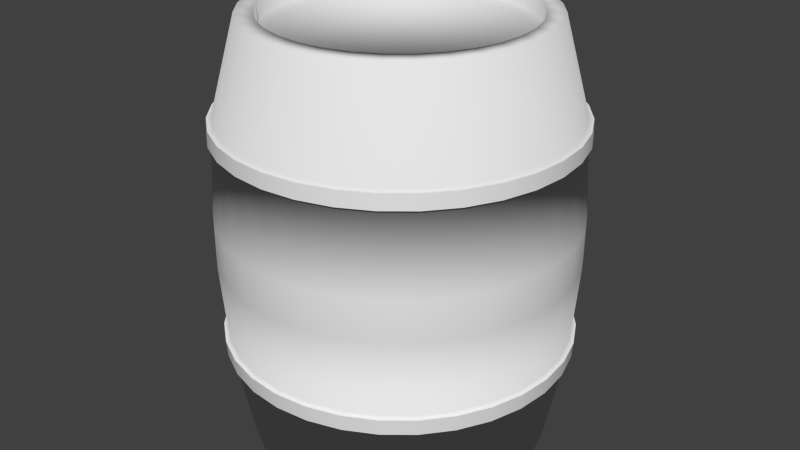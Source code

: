 # Source: barrel.blend  (saved by Blender 2.72.0; exported with 4.5.12 LTS)
import bpy
from mathutils import Matrix  # noqa: F401  (used for matrix-valued properties, if any)

bpy.ops.wm.read_factory_settings(use_empty=True)
scene = bpy.context.scene
scene.name = 'Scene'

# ---- collections
col_collection_1 = bpy.data.collections.new('Collection 1'); scene.collection.children.link(col_collection_1)

# ---- world
world_world = bpy.data.worlds.new('World'); scene.world = world_world
world_world.color = (0.05088, 0.05088, 0.05088)
world_world.use_sun_shadow = False
world_world.sun_shadow_jitter_overblur = 0.0
world_world.cycles.sampling_method = 'MANUAL'
world_world.cycles.sample_map_resolution = 256

# ---- meshes
me_cylinder_002 = bpy.data.meshes.new('Cylinder.002')
me_cylinder_002.from_pydata([(-6.269e-09, 1.032, 0.9376), (0.2014, 1.013, 0.9376), (0.3951, 0.9539, 0.9376), (0.5736, 0.8585, 0.9376), (0.7301, 0.7301, 0.9376), (0.8585, 0.5736, 0.9376), (0.9539, 0.3951, 0.9376), (1.013, 0.2014, 0.9376), (1.032, 6.871e-08, 0.9376), (1.013, -0.2014, 0.9376), (0.9539, -0.3951, 0.9376), (0.8585, -0.5736, 0.9376), (0.7301, -0.7301, 0.9376), (0.5736, -0.8585, 0.9376), (0.3951, -0.9539, 0.9376), (0.2014, -1.013, 0.9376), (-3.427e-07, -1.032, 0.9376), (-0.2014, -1.013, 0.9376), (-0.3951, -0.9539, 0.9376), (-0.5736, -0.8585, 0.9376), (-0.7301, -0.7301, 0.9376), (-0.8585, -0.5736, 0.9376), (-0.9539, -0.3951, 0.9376), (-1.013, -0.2014, 0.9376), (-1.032, 9.877e-07, 0.9376), (-1.013, 0.2014, 0.9376), (-0.9539, 0.3951, 0.9376), (-0.8585, 0.5736, 0.9376), (-0.7301, 0.7301, 0.9376), (-0.5736, 0.8585, 0.9376), (-0.3951, 0.9539, 0.9376), (-0.2014, 1.013, 0.9376), (0.2024, 1.017, 0.8502), (0.397, 0.9583, 0.8502), (0.5763, 0.8625, 0.8502), (0.7335, 0.7335, 0.8502), (0.8625, 0.5763, 0.8502), (0.9583, 0.397, 0.8502), (1.017, 0.2024, 0.8502), (1.037, 6.744e-08, 0.8502), (1.017, -0.2024, 0.8502), (0.9583, -0.397, 0.8502), (0.8625, -0.5763, 0.8502), (0.7335, -0.7335, 0.8502), (0.5763, -0.8625, 0.8502), (0.397, -0.9583, 0.8502), (0.2024, -1.017, 0.8502), (-3.441e-07, -1.037, 0.8502), (-0.2024, -1.017, 0.8502), (-0.397, -0.9583, 0.8502), (-0.5763, -0.8625, 0.8502), (-0.7335, -0.7335, 0.8502), (-0.8625, -0.5763, 0.8502), (-0.9583, -0.397, 0.8502), (-1.017, -0.2024, 0.8502), (-1.037, 9.907e-07, 0.8502), (-1.017, 0.2024, 0.8502), (-0.9583, 0.397, 0.8502), (-0.8625, 0.5763, 0.8502), (-0.7335, 0.7335, 0.8502), (-0.5763, 0.8625, 0.8502), (-0.397, 0.9583, 0.8502), (-0.2024, 1.017, 0.8502), (-6.08e-09, 1.037, 0.8502)], [], [(63, 0, 1, 32), (32, 1, 2, 33), (33, 2, 3, 34), (34, 3, 4, 35), (35, 4, 5, 36), (36, 5, 6, 37), (37, 6, 7, 38), (38, 7, 8, 39), (39, 8, 9, 40), (40, 9, 10, 41), (41, 10, 11, 42), (42, 11, 12, 43), (43, 12, 13, 44), (44, 13, 14, 45), (45, 14, 15, 46), (46, 15, 16, 47), (47, 16, 17, 48), (48, 17, 18, 49), (49, 18, 19, 50), (50, 19, 20, 51), (51, 20, 21, 52), (52, 21, 22, 53), (53, 22, 23, 54), (54, 23, 24, 55), (55, 24, 25, 56), (56, 25, 26, 57), (57, 26, 27, 58), (58, 27, 28, 59), (59, 28, 29, 60), (60, 29, 30, 61), (62, 31, 0, 63), (61, 30, 31, 62)])
me_cylinder_002.polygons.foreach_set('use_smooth', [True] * 32)
_uv = me_cylinder_002.uv_layers.new(name='UVMap')
_uv.uv.foreach_set('vector', [0.003338, 1.764, -0.09672, 1.766, -0.09754, 1.613, 0.002505, 1.608, 0.002505, 1.608, -0.09754, 1.613, -0.09843, 1.468, 0.001597, 1.461, 0.001597, 1.461, -0.09843, 1.468, -0.09936, 1.338, 0.0006493, 1.329, 0.0006493, 1.329, -0.09936, 1.338, -0.1003, 1.228, -0.0003031, 1.217, 0.2787, 0.05587, 0.3788, 0.06285, 0.379, 0.1928, 0.279, 0.1879, 0.279, 0.1879, 0.379, 0.1928, 0.3794, 0.3372, 0.2793, 0.3345, 0.2793, 0.3345, 0.3794, 0.3372, 0.3799, 0.4906, 0.2799, 0.4902, 0.2799, 0.4902, 0.3799, 0.4906, 0.3806, 0.6469, 0.2805, 0.6489, 0.2805, 0.6489, 0.3806, 0.6469, 0.3813, 0.8002, 0.2813, 0.8046, 0.2813, 0.8046, 0.3813, 0.8002, 0.3822, 0.9446, 0.2821, 0.9513, 0.2821, 0.9513, 0.3822, 0.9446, 0.3831, 1.075, 0.283, 1.083, 0.283, 1.083, 0.3831, 1.075, 0.384, 1.185, 0.284, 1.195, -0.005596, 0.0428, -0.1057, 0.03601, -0.1059, -0.09397, -0.005854, -0.08919, -0.005854, -0.08919, -0.1059, -0.09397, -0.1064, -0.2384, -0.006286, -0.2358, -0.006286, -0.2358, -0.1064, -0.2384, -0.1069, -0.3917, -0.006876, -0.3915, -0.006876, -0.3915, -0.1069, -0.3917, -0.1077, -0.548, -0.007602, -0.5503, -0.007602, -0.5503, -0.1077, -0.548, -0.1085, -0.7013, -0.008434, -0.7059, -0.008434, -0.7059, -0.1085, -0.7013, -0.1094, -0.8457, -0.009342, -0.8526, -0.009342, -0.8526, -0.1094, -0.8457, -0.1103, -0.9757, -0.01029, -0.9846, -0.01029, -0.9846, -0.1103, -0.9757, -0.1112, -1.086, -0.01124, -1.097, 0.8824, -0.06041, 0.7823, -0.06802, 0.7823, -0.198, 0.8823, -0.1924, 0.8823, -0.1924, 0.7823, -0.198, 0.7821, -0.3424, 0.8821, -0.339, 0.8821, -0.339, 0.7821, -0.3424, 0.7817, -0.4957, 0.8818, -0.4947, 0.8818, -0.4947, 0.7817, -0.4957, 0.7813, -0.652, 0.8813, -0.6535, 0.8813, -0.6535, 0.7813, -0.652, 0.7807, -0.8054, 0.8808, -0.8092, 0.8808, -0.8092, 0.7807, -0.8054, 0.7801, -0.9498, 0.8801, -0.9558, 0.8801, -0.9558, 0.7801, -0.9498, 0.7793, -1.08, 0.8794, -1.088, 0.005417, 2.469, -0.09467, 2.461, -0.09474, 2.35, 0.005343, 2.357, 0.005343, 2.357, -0.09474, 2.35, -0.095, 2.22, 0.005086, 2.225, 0.005086, 2.225, -0.095, 2.22, -0.09542, 2.076, 0.004653, 2.078, 0.004063, 1.923, -0.096, 1.922, -0.09672, 1.766, 0.003338, 1.764, 0.004653, 2.078, -0.09542, 2.076, -0.096, 1.922, 0.004063, 1.923])
me_cylinder_002.use_remesh_preserve_volume = False
me_cylinder_002.use_remesh_preserve_attributes = False
me_cylinder_002.use_mirror_vertex_groups = False
me_cylinder_002.update()
me_cylinder_001 = bpy.data.meshes.new('Cylinder.001')
me_cylinder_001.from_pydata([(0.1988, 0.9995, -0.4357), (0.39, 0.9415, -0.4357), (0.5661, 0.8473, -0.4357), (0.7206, 0.7206, -0.4357), (0.8473, 0.5661, -0.4357), (0.9415, 0.39, -0.4357), (0.9995, 0.1988, -0.4357), (1.019, 7.164e-08, -0.4357), (0.9995, -0.1988, -0.4357), (0.9415, -0.39, -0.4357), (0.8473, -0.5661, -0.4357), (0.7206, -0.7206, -0.4357), (0.5661, -0.8473, -0.4357), (0.39, -0.9415, -0.4357), (0.1988, -0.9995, -0.4357), (-3.369e-07, -1.019, -0.4357), (-0.1988, -0.9995, -0.4357), (-0.39, -0.9415, -0.4357), (-0.5661, -0.8473, -0.4357), (-0.7206, -0.7206, -0.4357), (-0.8473, -0.5661, -0.4357), (-0.9415, -0.39, -0.4357), (-0.9995, -0.1988, -0.4357), (-1.019, 9.787e-07, -0.4357), (-0.9995, 0.1988, -0.4357), (-0.9415, 0.39, -0.4357), (-0.8473, 0.5661, -0.4357), (-0.7206, 0.7206, -0.4357), (-0.5661, 0.8473, -0.4357), (-0.39, 0.9415, -0.4357), (-0.1988, 0.9995, -0.4357), (-4.845e-09, 1.019, -0.4357), (-4.856e-09, 1.027, -0.3411), (0.2003, 1.007, -0.3411), (0.3928, 0.9484, -0.3411), (0.5703, 0.8535, -0.3411), (0.7259, 0.7259, -0.3411), (0.8535, 0.5703, -0.3411), (0.9484, 0.3928, -0.3411), (1.007, 0.2003, -0.3411), (1.027, 6.982e-08, -0.3411), (1.007, -0.2003, -0.3411), (0.9484, -0.3928, -0.3411), (0.8535, -0.5703, -0.3411), (0.7259, -0.7259, -0.3411), (0.5703, -0.8535, -0.3411), (0.3928, -0.9484, -0.3411), (0.2003, -1.007, -0.3411), (-3.393e-07, -1.027, -0.3411), (-0.2003, -1.007, -0.3411), (-0.3928, -0.9484, -0.3411), (-0.5703, -0.8535, -0.3411), (-0.7259, -0.7259, -0.3411), (-0.8535, -0.5703, -0.3411), (-0.9484, -0.3928, -0.3411), (-1.007, -0.2003, -0.3411), (-1.027, 9.835e-07, -0.3411), (-1.007, 0.2003, -0.3411), (-0.9484, 0.3928, -0.3411), (-0.8535, 0.5703, -0.3411), (-0.7259, 0.7259, -0.3411), (-0.5703, 0.8535, -0.3411), (-0.3928, 0.9484, -0.3411), (-0.2003, 1.007, -0.3411)], [], [(31, 32, 33, 0), (0, 33, 34, 1), (1, 34, 35, 2), (2, 35, 36, 3), (3, 36, 37, 4), (4, 37, 38, 5), (5, 38, 39, 6), (6, 39, 40, 7), (7, 40, 41, 8), (8, 41, 42, 9), (9, 42, 43, 10), (10, 43, 44, 11), (11, 44, 45, 12), (12, 45, 46, 13), (13, 46, 47, 14), (14, 47, 48, 15), (15, 48, 49, 16), (16, 49, 50, 17), (17, 50, 51, 18), (18, 51, 52, 19), (19, 52, 53, 20), (20, 53, 54, 21), (21, 54, 55, 22), (22, 55, 56, 23), (23, 56, 57, 24), (24, 57, 58, 25), (25, 58, 59, 26), (26, 59, 60, 27), (27, 60, 61, 28), (28, 61, 62, 29), (30, 63, 32, 31), (29, 62, 63, 30)])
me_cylinder_001.polygons.foreach_set('use_smooth', [True] * 32)
_uv = me_cylinder_001.uv_layers.new(name='UVMap')
_uv.uv.foreach_set('vector', [0.2939, 1.542, 0.2146, 1.541, 0.2139, 1.418, 0.2932, 1.422, 0.2932, 1.422, 0.2139, 1.418, 0.2132, 1.303, 0.2925, 1.308, 0.2925, 1.308, 0.2132, 1.303, 0.2124, 1.199, 0.2918, 1.207, 0.2918, 1.207, 0.2124, 1.199, 0.2117, 1.11, 0.2911, 1.12, -0.09721, 0.2015, -0.01791, 0.1919, -0.01774, 0.296, -0.09705, 0.3033, -0.09705, 0.3033, -0.01774, 0.296, -0.01745, 0.4116, -0.09676, 0.4163, -0.09676, 0.4163, -0.01745, 0.4116, -0.01703, 0.5343, -0.09635, 0.5364, -0.09635, 0.5364, -0.01703, 0.5343, -0.01651, 0.6595, -0.09584, 0.6587, -0.09584, 0.6587, -0.01651, 0.6595, -0.0159, 0.7822, -0.09524, 0.7788, -0.09524, 0.7788, -0.0159, 0.7822, -0.01523, 0.8978, -0.09459, 0.8918, -0.09459, 0.8918, -0.01523, 0.8978, -0.01452, 1.002, -0.09389, 0.9936, -0.09389, 0.9936, -0.01452, 1.002, -0.0138, 1.09, -0.09319, 1.08, 0.2868, 0.1621, 0.2075, 0.1719, 0.2073, 0.06781, 0.2866, 0.06035, 0.2866, 0.06035, 0.2073, 0.06781, 0.2069, -0.04781, 0.2862, -0.05271, 0.2862, -0.05271, 0.2069, -0.04781, 0.2064, -0.1705, 0.2858, -0.1727, 0.2858, -0.1727, 0.2064, -0.1705, 0.2059, -0.2957, 0.2852, -0.2951, 0.2852, -0.2951, 0.2059, -0.2957, 0.2052, -0.4184, 0.2846, -0.4151, 0.2846, -0.4151, 0.2052, -0.4184, 0.2045, -0.534, 0.2839, -0.5282, 0.2839, -0.5282, 0.2045, -0.534, 0.2038, -0.6381, 0.2831, -0.6299, 0.2831, -0.6299, 0.2038, -0.6381, 0.203, -0.7266, 0.2824, -0.7165, 0.9916, 0.08267, 0.9123, 0.09178, 0.9122, -0.01227, 0.9915, -0.01909, 0.9915, -0.01909, 0.9122, -0.01227, 0.9121, -0.1279, 0.9914, -0.1321, 0.9914, -0.1321, 0.9121, -0.1279, 0.9118, -0.2506, 0.9911, -0.2522, 0.9911, -0.2522, 0.9118, -0.2506, 0.9114, -0.3758, 0.9908, -0.3745, 0.9908, -0.3745, 0.9114, -0.3758, 0.911, -0.4985, 0.9903, -0.4946, 0.9903, -0.4946, 0.911, -0.4985, 0.9104, -0.6141, 0.9898, -0.6076, 0.9898, -0.6076, 0.9104, -0.6141, 0.9099, -0.7182, 0.9892, -0.7094, 0.2955, 2.085, 0.2162, 2.097, 0.2161, 2.009, 0.2954, 1.999, 0.2954, 1.999, 0.2161, 2.009, 0.2159, 1.904, 0.2952, 1.897, 0.2952, 1.897, 0.2159, 1.904, 0.2156, 1.789, 0.2949, 1.784, 0.2944, 1.664, 0.2151, 1.666, 0.2146, 1.541, 0.2939, 1.542, 0.2949, 1.784, 0.2156, 1.789, 0.2151, 1.666, 0.2944, 1.664])
me_cylinder_001.use_remesh_preserve_volume = False
me_cylinder_001.use_remesh_preserve_attributes = False
me_cylinder_001.use_mirror_vertex_groups = False
me_cylinder_001.update()
me_cylinder = bpy.data.meshes.new('Cylinder')
me_cylinder.from_pydata([(6.152e-09, 0.8851, -1.005), (9.113e-09, 0.8529, 1.507), (0.1727, 0.8681, -1.005), (0.1664, 0.8365, 1.507), (0.3387, 0.8178, -1.005), (0.3264, 0.788, 1.507), (0.4917, 0.736, -1.005), (0.4739, 0.7092, 1.507), (0.6259, 0.6259, -1.005), (0.6031, 0.6031, 1.507), (0.736, 0.4917, -1.005), (0.7092, 0.4739, 1.507), (0.8178, 0.3387, -1.005), (0.788, 0.3264, 1.507), (0.8681, 0.1727, -1.005), (0.8365, 0.1664, 1.507), (0.8851, 1.034e-07, -1.005), (0.8529, 1.11e-07, 1.507), (0.8681, -0.1727, -1.005), (0.8365, -0.1664, 1.507), (0.8178, -0.3387, -1.005), (0.788, -0.3264, 1.507), (0.736, -0.4917, -1.005), (0.7092, -0.4739, 1.507), (0.6259, -0.6259, -1.005), (0.6031, -0.6031, 1.507), (0.4917, -0.736, -1.005), (0.4739, -0.7092, 1.507), (0.3387, -0.8178, -1.005), (0.3264, -0.788, 1.507), (0.1727, -0.8681, -1.005), (0.1664, -0.8365, 1.507), (-2.823e-07, -0.8851, -1.005), (-2.688e-07, -0.8529, 1.507), (-0.1727, -0.8681, -1.005), (-0.1664, -0.8365, 1.507), (-0.3387, -0.8177, -1.005), (-0.3264, -0.788, 1.507), (-0.4918, -0.736, -1.005), (-0.4739, -0.7092, 1.507), (-0.6259, -0.6259, -1.005), (-0.6031, -0.6031, 1.507), (-0.736, -0.4917, -1.005), (-0.7092, -0.4739, 1.507), (-0.8178, -0.3387, -1.005), (-0.788, -0.3264, 1.507), (-0.8681, -0.1727, -1.005), (-0.8365, -0.1664, 1.507), (-0.8851, 8.913e-07, -1.005), (-0.8529, 8.702e-07, 1.507), (-0.8681, 0.1727, -1.005), (-0.8365, 0.1664, 1.507), (-0.8177, 0.3387, -1.005), (-0.788, 0.3264, 1.507), (-0.736, 0.4918, -1.005), (-0.7092, 0.4739, 1.507), (-0.6259, 0.6259, -1.005), (-0.6031, 0.6031, 1.507), (-0.4917, 0.736, -1.005), (-0.4739, 0.7092, 1.507), (-0.3387, 0.8178, -1.005), (-0.3264, 0.788, 1.507), (-0.1727, 0.8681, -1.005), (-0.1664, 0.8365, 1.507), (-2.049e-09, 1.038, 0.1319), (-2.049e-09, 1.038, 0.3701), (0.2026, 1.018, 0.3701), (0.2026, 1.018, 0.1319), (0.3973, 0.9592, 0.3701), (0.3973, 0.9592, 0.1319), (0.5768, 0.8633, 0.3701), (0.5768, 0.8633, 0.1319), (0.7342, 0.7342, 0.3701), (0.7342, 0.7342, 0.1319), (0.8633, 0.5768, 0.3701), (0.8633, 0.5768, 0.1319), (0.9592, 0.3973, 0.3701), (0.9592, 0.3973, 0.1319), (1.018, 0.2026, 0.3701), (1.018, 0.2026, 0.1319), (1.038, 6.62e-08, 0.3701), (1.038, 6.62e-08, 0.1319), (1.018, -0.2026, 0.3701), (1.018, -0.2026, 0.1319), (0.9592, -0.3973, 0.3701), (0.9592, -0.3973, 0.1319), (0.8633, -0.5768, 0.3701), (0.8633, -0.5768, 0.1319), (0.7342, -0.7342, 0.3701), (0.7342, -0.7342, 0.1319), (0.5768, -0.8633, 0.3701), (0.5768, -0.8633, 0.1319), (0.3973, -0.9592, 0.3701), (0.3973, -0.9592, 0.1319), (0.2026, -1.018, 0.3701), (0.2026, -1.018, 0.1319), (-3.404e-07, -1.038, 0.3701), (-3.404e-07, -1.038, 0.1319), (-0.2026, -1.018, 0.3701), (-0.2026, -1.018, 0.1319), (-0.3973, -0.9592, 0.3701), (-0.3973, -0.9592, 0.1319), (-0.5768, -0.8633, 0.3701), (-0.5768, -0.8633, 0.1319), (-0.7342, -0.7342, 0.3701), (-0.7342, -0.7342, 0.1319), (-0.8633, -0.5768, 0.3701), (-0.8633, -0.5768, 0.1319), (-0.9592, -0.3973, 0.3701), (-0.9592, -0.3973, 0.1319), (-1.018, -0.2026, 0.3701), (-1.018, -0.2026, 0.1319), (-1.038, 9.904e-07, 0.3701), (-1.038, 9.904e-07, 0.1319), (-1.018, 0.2026, 0.3701), (-1.018, 0.2026, 0.1319), (-0.9592, 0.3973, 0.3701), (-0.9592, 0.3973, 0.1319), (-0.8633, 0.5768, 0.3701), (-0.8633, 0.5768, 0.1319), (-0.7342, 0.7342, 0.3701), (-0.7342, 0.7342, 0.1319), (-0.5768, 0.8633, 0.3701), (-0.5768, 0.8633, 0.1319), (-0.3973, 0.9592, 0.3701), (-0.3973, 0.9592, 0.1319), (-0.2026, 1.018, 0.3701), (-0.2026, 1.018, 0.1319), (0.1938, 0.9743, -0.4345), (0.3802, 0.9178, -0.4345), (0.5519, 0.826, -0.4345), (0.7024, 0.7024, -0.4345), (0.826, 0.5519, -0.4345), (0.9178, 0.3802, -0.4345), (0.9743, 0.1938, -0.4345), (0.9934, 7.711e-08, -0.4345), (0.9743, -0.1938, -0.4345), (0.9178, -0.3802, -0.4345), (0.826, -0.5519, -0.4345), (0.7024, -0.7024, -0.4345), (0.5519, -0.826, -0.4345), (0.3802, -0.9178, -0.4345), (0.1938, -0.9743, -0.4345), (-3.257e-07, -0.9934, -0.4345), (-0.1938, -0.9743, -0.4345), (-0.3802, -0.9178, -0.4345), (-0.5519, -0.826, -0.4345), (-0.7024, -0.7024, -0.4345), (-0.826, -0.5519, -0.4345), (-0.9178, -0.3802, -0.4345), (-0.9743, -0.1938, -0.4345), (-0.9934, 9.613e-07, -0.4345), (-0.9743, 0.1938, -0.4345), (-0.9178, 0.3802, -0.4345), (-0.826, 0.5519, -0.4345), (-0.7024, 0.7024, -0.4345), (-0.5519, 0.826, -0.4345), (-0.3801, 0.9178, -0.4345), (-0.1938, 0.9743, -0.4345), (-1.986e-09, 0.9934, -0.4345), (-3.273e-09, 1.007, 0.9365), (0.1965, 0.9878, 0.9365), (0.3854, 0.9305, 0.9365), (0.5595, 0.8374, 0.9365), (0.7121, 0.7121, 0.9365), (0.8374, 0.5595, 0.9365), (0.9305, 0.3854, 0.9365), (0.9878, 0.1965, 0.9365), (1.007, 7.449e-08, 0.9365), (0.9878, -0.1965, 0.9365), (0.9305, -0.3854, 0.9365), (0.8374, -0.5595, 0.9365), (0.7121, -0.7121, 0.9365), (0.5595, -0.8374, 0.9365), (0.3854, -0.9305, 0.9365), (0.1965, -0.9878, 0.9365), (-3.314e-07, -1.007, 0.9365), (-0.1965, -0.9878, 0.9365), (-0.3854, -0.9305, 0.9365), (-0.5595, -0.8374, 0.9365), (-0.7121, -0.7121, 0.9365), (-0.8374, -0.5595, 0.9365), (-0.9305, -0.3854, 0.9365), (-0.9878, -0.1965, 0.9365), (-1.007, 9.709e-07, 0.9365), (-0.9878, 0.1965, 0.9365), (-0.9305, 0.3854, 0.9365), (-0.8374, 0.5595, 0.9365), (-0.7121, 0.7121, 0.9365), (-0.5595, 0.8374, 0.9365), (-0.3854, 0.9305, 0.9365), (-0.1965, 0.9878, 0.9365), (-0.05384, -0.6569, 1.403), (1.603e-08, 0.7511, 1.507), (0.1465, 0.7367, 1.507), (0.2874, 0.6939, 1.507), (0.4173, 0.6245, 1.507), (0.5311, 0.5311, 1.507), (0.6245, 0.4173, 1.507), (0.6939, 0.2874, 1.507), (0.7367, 0.1465, 1.507), (0.7511, 1.36e-07, 1.507), (0.7367, -0.1465, 1.507), (0.6939, -0.2874, 1.507), (0.6245, -0.4173, 1.507), (0.5311, -0.5311, 1.507), (0.4173, -0.6245, 1.507), (0.2874, -0.6939, 1.507), (0.1465, -0.7367, 1.507), (-2.287e-07, -0.7511, 1.507), (-0.1465, -0.7367, 1.507), (-0.2874, -0.6939, 1.507), (-0.4173, -0.6245, 1.507), (-0.5311, -0.5311, 1.507), (-0.6245, -0.4173, 1.507), (-0.6939, -0.2874, 1.507), (-0.7367, -0.1465, 1.507), (-0.7511, 8.046e-07, 1.507), (-0.7367, 0.1465, 1.507), (-0.6939, 0.2874, 1.507), (-0.6245, 0.4173, 1.507), (-0.5311, 0.5311, 1.507), (-0.4173, 0.6245, 1.507), (-0.2874, 0.6939, 1.507), (-0.1465, 0.7367, 1.507), (1.603e-08, 0.7511, 1.406), (0.1465, 0.7367, 1.406), (0.2874, 0.6939, 1.406), (0.4173, 0.6245, 1.406), (0.5311, 0.5311, 1.406), (0.6245, 0.4173, 1.406), (0.6939, 0.2874, 1.406), (0.7367, 0.1465, 1.406), (0.7511, 1.36e-07, 1.406), (0.7367, -0.1465, 1.406), (0.6939, -0.2874, 1.406), (0.6245, -0.4173, 1.406), (0.5311, -0.5311, 1.406), (0.4173, -0.6245, 1.406), (0.2874, -0.6939, 1.406), (0.1465, -0.7367, 1.406), (-2.287e-07, -0.7511, 1.406), (-0.1465, -0.7367, 1.406), (-0.2874, -0.6939, 1.406), (-0.4173, -0.6245, 1.406), (-0.5311, -0.5311, 1.406), (-0.6245, -0.4173, 1.406), (-0.6939, -0.2874, 1.406), (-0.7367, -0.1465, 1.406), (-0.7511, 8.046e-07, 1.406), (-0.7367, 0.1465, 1.406), (-0.6939, 0.2874, 1.406), (-0.6245, 0.4173, 1.406), (-0.5311, 0.5311, 1.406), (-0.4173, 0.6245, 1.406), (-0.2874, 0.6939, 1.406), (-0.1465, 0.7367, 1.406), (0.1974, 0.9924, 0.8513), (0.3872, 0.9348, 0.8513), (0.5621, 0.8413, 0.8513), (0.7155, 0.7155, 0.8513), (0.8413, 0.5621, 0.8513), (0.9348, 0.3872, 0.8513), (0.9924, 0.1974, 0.8513), (1.012, 7.324e-08, 0.8513), (0.9924, -0.1974, 0.8513), (0.9348, -0.3872, 0.8513), (0.8413, -0.5621, 0.8513), (0.7155, -0.7155, 0.8513), (0.5621, -0.8413, 0.8513), (0.3872, -0.9348, 0.8513), (0.1974, -0.9924, 0.8513), (-3.328e-07, -1.012, 0.8513), (-0.1974, -0.9924, 0.8513), (-0.3872, -0.9348, 0.8513), (-0.5621, -0.8413, 0.8513), (-0.7155, -0.7155, 0.8513), (-0.8413, -0.5621, 0.8513), (-0.9348, -0.3872, 0.8513), (-0.9924, -0.1974, 0.8513), (-1.012, 9.739e-07, 0.8513), (-0.9924, 0.1974, 0.8513), (-0.9348, 0.3872, 0.8513), (-0.8413, 0.5621, 0.8513), (-0.7155, 0.7155, 0.8513), (-0.5621, 0.8413, 0.8513), (-0.3872, 0.9348, 0.8513), (-0.1974, 0.9924, 0.8513), (-3.089e-09, 1.012, 0.8513), (-1.996e-09, 1.001, -0.3422), (0.1952, 0.9815, -0.3422), (0.3829, 0.9245, -0.3422), (0.556, 0.832, -0.3422), (0.7076, 0.7076, -0.3422), (0.832, 0.556, -0.3422), (0.9245, 0.3829, -0.3422), (0.9815, 0.1952, -0.3422), (1.001, 7.533e-08, -0.3422), (0.9815, -0.1952, -0.3422), (0.9245, -0.3829, -0.3422), (0.832, -0.556, -0.3422), (0.7076, -0.7076, -0.3422), (0.556, -0.832, -0.3422), (0.3829, -0.9245, -0.3422), (0.1952, -0.9815, -0.3422), (-3.281e-07, -1.001, -0.3422), (-0.1952, -0.9815, -0.3422), (-0.3829, -0.9245, -0.3422), (-0.556, -0.832, -0.3422), (-0.7076, -0.7076, -0.3422), (-0.832, -0.556, -0.3422), (-0.9245, -0.3829, -0.3422), (-0.9815, -0.1952, -0.3422), (-1.001, 9.66e-07, -0.3422), (-0.9815, 0.1952, -0.3422), (-0.9245, 0.3829, -0.3422), (-0.832, 0.556, -0.3422), (-0.7076, 0.7076, -0.3422), (-0.556, 0.832, -0.3422), (-0.3829, 0.9245, -0.3422), (-0.1952, 0.9815, -0.3422), (-6.269e-09, 1.032, 0.9376), (0.2014, 1.013, 0.9376), (0.3951, 0.9539, 0.9376), (0.5736, 0.8585, 0.9376), (0.7301, 0.7301, 0.9376), (0.8585, 0.5736, 0.9376), (0.9539, 0.3951, 0.9376), (1.013, 0.2014, 0.9376), (1.032, 6.871e-08, 0.9376), (1.013, -0.2014, 0.9376), (0.9539, -0.3951, 0.9376), (0.8585, -0.5736, 0.9376), (0.7301, -0.7301, 0.9376), (0.5736, -0.8585, 0.9376), (0.3951, -0.9539, 0.9376), (0.2014, -1.013, 0.9376), (-3.427e-07, -1.032, 0.9376), (-0.2014, -1.013, 0.9376), (-0.3951, -0.9539, 0.9376), (-0.5736, -0.8585, 0.9376), (-0.7301, -0.7301, 0.9376), (-0.8585, -0.5736, 0.9376), (-0.9539, -0.3951, 0.9376), (-1.013, -0.2014, 0.9376), (-1.032, 9.877e-07, 0.9376), (-1.013, 0.2014, 0.9376), (-0.9539, 0.3951, 0.9376), (-0.8585, 0.5736, 0.9376), (-0.7301, 0.7301, 0.9376), (-0.5736, 0.8585, 0.9376), (-0.3951, 0.9539, 0.9376), (-0.2014, 1.013, 0.9376), (0.2024, 1.017, 0.8502), (0.397, 0.9583, 0.8502), (0.5763, 0.8625, 0.8502), (0.7335, 0.7335, 0.8502), (0.8625, 0.5763, 0.8502), (0.9583, 0.397, 0.8502), (1.017, 0.2024, 0.8502), (1.037, 6.744e-08, 0.8502), (1.017, -0.2024, 0.8502), (0.9583, -0.397, 0.8502), (0.8625, -0.5763, 0.8502), (0.7335, -0.7335, 0.8502), (0.5763, -0.8625, 0.8502), (0.397, -0.9583, 0.8502), (0.2024, -1.017, 0.8502), (-3.441e-07, -1.037, 0.8502), (-0.2024, -1.017, 0.8502), (-0.397, -0.9583, 0.8502), (-0.5763, -0.8625, 0.8502), (-0.7335, -0.7335, 0.8502), (-0.8625, -0.5763, 0.8502), (-0.9583, -0.397, 0.8502), (-1.017, -0.2024, 0.8502), (-1.037, 9.907e-07, 0.8502), (-1.017, 0.2024, 0.8502), (-0.9583, 0.397, 0.8502), (-0.8625, 0.5763, 0.8502), (-0.7335, 0.7335, 0.8502), (-0.5763, 0.8625, 0.8502), (-0.397, 0.9583, 0.8502), (-0.2024, 1.017, 0.8502), (-6.08e-09, 1.037, 0.8502), (0.1988, 0.9995, -0.4357), (0.39, 0.9415, -0.4357), (0.5661, 0.8473, -0.4357), (0.7206, 0.7206, -0.4357), (0.8473, 0.5661, -0.4357), (0.9415, 0.39, -0.4357), (0.9995, 0.1988, -0.4357), (1.019, 7.164e-08, -0.4357), (0.9995, -0.1988, -0.4357), (0.9415, -0.39, -0.4357), (0.8473, -0.5661, -0.4357), (0.7206, -0.7206, -0.4357), (0.5661, -0.8473, -0.4357), (0.39, -0.9415, -0.4357), (0.1988, -0.9995, -0.4357), (-3.369e-07, -1.019, -0.4357), (-0.1988, -0.9995, -0.4357), (-0.39, -0.9415, -0.4357), (-0.5661, -0.8473, -0.4357), (-0.7206, -0.7206, -0.4357), (-0.8473, -0.5661, -0.4357), (-0.9415, -0.39, -0.4357), (-0.9995, -0.1988, -0.4357), (-1.019, 9.787e-07, -0.4357), (-0.9995, 0.1988, -0.4357), (-0.9415, 0.39, -0.4357), (-0.8473, 0.5661, -0.4357), (-0.7206, 0.7206, -0.4357), (-0.5661, 0.8473, -0.4357), (-0.39, 0.9415, -0.4357), (-0.1988, 0.9995, -0.4357), (-4.845e-09, 1.019, -0.4357), (-4.856e-09, 1.027, -0.3411), (0.2003, 1.007, -0.3411), (0.3928, 0.9484, -0.3411), (0.5703, 0.8535, -0.3411), (0.7259, 0.7259, -0.3411), (0.8535, 0.5703, -0.3411), (0.9484, 0.3928, -0.3411), (1.007, 0.2003, -0.3411), (1.027, 6.982e-08, -0.3411), (1.007, -0.2003, -0.3411), (0.9484, -0.3928, -0.3411), (0.8535, -0.5703, -0.3411), (0.7259, -0.7259, -0.3411), (0.5703, -0.8535, -0.3411), (0.3928, -0.9484, -0.3411), (0.2003, -1.007, -0.3411), (-3.393e-07, -1.027, -0.3411), (-0.2003, -1.007, -0.3411), (-0.3928, -0.9484, -0.3411), (-0.5703, -0.8535, -0.3411), (-0.7259, -0.7259, -0.3411), (-0.8535, -0.5703, -0.3411), (-0.9484, -0.3928, -0.3411), (-1.007, -0.2003, -0.3411), (-1.027, 9.835e-07, -0.3411), (-1.007, 0.2003, -0.3411), (-0.9484, 0.3928, -0.3411), (-0.8535, 0.5703, -0.3411), (-0.7259, 0.7259, -0.3411), (-0.5703, 0.8535, -0.3411), (-0.3928, 0.9484, -0.3411), (-0.2003, 1.007, -0.3411)], [], [(160, 1, 3, 161), (161, 3, 5, 162), (162, 5, 7, 163), (163, 7, 9, 164), (164, 9, 11, 165), (165, 11, 13, 166), (166, 13, 15, 167), (167, 15, 17, 168), (168, 17, 19, 169), (169, 19, 21, 170), (170, 21, 23, 171), (171, 23, 25, 172), (172, 25, 27, 173), (173, 27, 29, 174), (174, 29, 31, 175), (175, 31, 33, 176), (176, 33, 35, 177), (177, 35, 37, 178), (178, 37, 39, 179), (179, 39, 41, 180), (180, 41, 43, 181), (181, 43, 45, 182), (182, 45, 47, 183), (183, 47, 49, 184), (184, 49, 51, 185), (185, 51, 53, 186), (186, 53, 55, 187), (187, 55, 57, 188), (188, 57, 59, 189), (189, 59, 61, 190), (55, 53, 219, 220), (191, 63, 1, 160), (190, 61, 63, 191), (0, 2, 4, 6, 8, 10, 12, 14, 16, 18, 20, 22, 24, 26, 28, 30, 32, 34, 36, 38, 40, 42, 44, 46, 48, 50, 52, 54, 56, 58, 60, 62), (289, 64, 67, 290), (64, 65, 66, 67), (290, 67, 69, 291), (67, 66, 68, 69), (291, 69, 71, 292), (69, 68, 70, 71), (292, 71, 73, 293), (71, 70, 72, 73), (293, 73, 75, 294), (73, 72, 74, 75), (294, 75, 77, 295), (75, 74, 76, 77), (295, 77, 79, 296), (77, 76, 78, 79), (296, 79, 81, 297), (79, 78, 80, 81), (297, 81, 83, 298), (81, 80, 82, 83), (298, 83, 85, 299), (83, 82, 84, 85), (299, 85, 87, 300), (85, 84, 86, 87), (300, 87, 89, 301), (87, 86, 88, 89), (301, 89, 91, 302), (89, 88, 90, 91), (302, 91, 93, 303), (91, 90, 92, 93), (303, 93, 95, 304), (93, 92, 94, 95), (304, 95, 97, 305), (95, 94, 96, 97), (305, 97, 99, 306), (97, 96, 98, 99), (306, 99, 101, 307), (99, 98, 100, 101), (307, 101, 103, 308), (101, 100, 102, 103), (308, 103, 105, 309), (103, 102, 104, 105), (309, 105, 107, 310), (105, 104, 106, 107), (310, 107, 109, 311), (107, 106, 108, 109), (311, 109, 111, 312), (109, 108, 110, 111), (312, 111, 113, 313), (111, 110, 112, 113), (313, 113, 115, 314), (113, 112, 114, 115), (314, 115, 117, 315), (115, 114, 116, 117), (315, 117, 119, 316), (117, 116, 118, 119), (316, 119, 121, 317), (119, 118, 120, 121), (317, 121, 123, 318), (121, 120, 122, 123), (318, 123, 125, 319), (123, 122, 124, 125), (320, 127, 64, 289), (127, 126, 65, 64), (319, 125, 127, 320), (125, 124, 126, 127), (0, 159, 128, 2), (2, 128, 129, 4), (4, 129, 130, 6), (6, 130, 131, 8), (8, 131, 132, 10), (10, 132, 133, 12), (12, 133, 134, 14), (14, 134, 135, 16), (16, 135, 136, 18), (18, 136, 137, 20), (20, 137, 138, 22), (22, 138, 139, 24), (24, 139, 140, 26), (26, 140, 141, 28), (28, 141, 142, 30), (30, 142, 143, 32), (32, 143, 144, 34), (34, 144, 145, 36), (36, 145, 146, 38), (38, 146, 147, 40), (40, 147, 148, 42), (42, 148, 149, 44), (44, 149, 150, 46), (46, 150, 151, 48), (48, 151, 152, 50), (50, 152, 153, 52), (52, 153, 154, 54), (54, 154, 155, 56), (56, 155, 156, 58), (58, 156, 157, 60), (62, 158, 159, 0), (60, 157, 158, 62), (177, 178, 339, 338), (267, 266, 362, 363), (162, 163, 324, 323), (274, 273, 369, 370), (184, 185, 346, 345), (169, 170, 331, 330), (259, 258, 354, 355), (190, 191, 352, 351), (281, 280, 376, 377), (176, 177, 338, 337), (266, 265, 361, 362), (161, 162, 323, 322), (287, 286, 382, 383), (183, 184, 345, 344), (273, 272, 368, 369), (258, 257, 353, 354), (168, 169, 330, 329), (191, 160, 321, 352), (280, 279, 375, 376), (265, 264, 360, 361), (175, 176, 337, 336), (160, 161, 322, 321), (288, 287, 383, 384), (182, 183, 344, 343), (272, 271, 367, 368), (257, 288, 384, 353), (167, 168, 329, 328), (189, 190, 351, 350), (279, 278, 374, 375), (264, 263, 359, 360), (174, 175, 336, 335), (286, 285, 381, 382), (11, 9, 197, 198), (33, 31, 208, 209), (61, 59, 222, 223), (39, 37, 211, 212), (3, 1, 193, 194), (17, 15, 200, 201), (45, 43, 214, 215), (23, 21, 203, 204), (51, 49, 217, 218), (7, 5, 195, 196), (29, 27, 206, 207), (57, 55, 220, 221), (35, 33, 209, 210), (13, 11, 198, 199), (63, 61, 223, 224), (41, 39, 212, 213), (19, 17, 201, 202), (47, 45, 215, 216), (25, 23, 204, 205), (53, 51, 218, 219), (9, 7, 196, 197), (31, 29, 207, 208), (59, 57, 221, 222), (37, 35, 210, 211), (15, 13, 199, 200), (1, 63, 224, 193), (43, 41, 213, 214), (21, 19, 202, 203), (49, 47, 216, 217), (5, 3, 194, 195), (27, 25, 205, 206), (219, 218, 250, 251), (197, 196, 228, 229), (208, 207, 239, 240), (217, 216, 248, 249), (195, 194, 226, 227), (206, 205, 237, 238), (215, 214, 246, 247), (204, 203, 235, 236), (224, 223, 255, 256), (213, 212, 244, 245), (202, 201, 233, 234), (222, 221, 253, 254), (211, 210, 242, 243), (200, 199, 231, 232), (220, 219, 251, 252), (198, 197, 229, 230), (209, 208, 240, 241), (218, 217, 249, 250), (196, 195, 227, 228), (207, 206, 238, 239), (216, 215, 247, 248), (194, 193, 225, 226), (205, 204, 236, 237), (193, 224, 256, 225), (214, 213, 245, 246), (203, 202, 234, 235), (223, 222, 254, 255), (212, 211, 243, 244), (201, 200, 232, 233), (221, 220, 252, 253), (210, 209, 241, 242), (199, 198, 230, 231), (226, 225, 256, 255, 254, 253, 252, 251, 250, 249, 248, 247, 246, 245, 244, 243, 242, 241, 240, 239, 238, 237, 236, 235, 234, 233, 232, 231, 230, 229, 228, 227), (65, 288, 257, 66), (66, 257, 258, 68), (68, 258, 259, 70), (70, 259, 260, 72), (72, 260, 261, 74), (74, 261, 262, 76), (76, 262, 263, 78), (78, 263, 264, 80), (80, 264, 265, 82), (82, 265, 266, 84), (84, 266, 267, 86), (86, 267, 268, 88), (88, 268, 269, 90), (90, 269, 270, 92), (92, 270, 271, 94), (94, 271, 272, 96), (96, 272, 273, 98), (98, 273, 274, 100), (100, 274, 275, 102), (102, 275, 276, 104), (104, 276, 277, 106), (106, 277, 278, 108), (108, 278, 279, 110), (110, 279, 280, 112), (112, 280, 281, 114), (114, 281, 282, 116), (116, 282, 283, 118), (118, 283, 284, 120), (120, 284, 285, 122), (122, 285, 286, 124), (126, 287, 288, 65), (124, 286, 287, 126), (317, 318, 446, 445), (302, 303, 431, 430), (128, 159, 416, 385), (150, 149, 406, 407), (135, 134, 391, 392), (309, 310, 438, 437), (157, 156, 413, 414), (294, 295, 423, 422), (142, 141, 398, 399), (316, 317, 445, 444), (301, 302, 430, 429), (149, 148, 405, 406), (308, 309, 437, 436), (134, 133, 390, 391), (293, 294, 422, 421), (156, 155, 412, 413), (141, 140, 397, 398), (315, 316, 444, 443), (300, 301, 429, 428), (148, 147, 404, 405), (307, 308, 436, 435), (133, 132, 389, 390), (155, 154, 411, 412), (292, 293, 421, 420), (140, 139, 396, 397), (314, 315, 443, 442), (299, 300, 428, 427), (147, 146, 403, 404), (306, 307, 435, 434), (132, 131, 388, 389), (154, 153, 410, 411), (291, 292, 420, 419), (282, 281, 377, 378), (260, 259, 355, 356), (170, 171, 332, 331), (185, 186, 347, 346), (275, 274, 370, 371), (163, 164, 325, 324), (178, 179, 340, 339), (268, 267, 363, 364), (283, 282, 378, 379), (171, 172, 333, 332), (261, 260, 356, 357), (276, 275, 371, 372), (186, 187, 348, 347), (164, 165, 326, 325), (269, 268, 364, 365), (179, 180, 341, 340), (284, 283, 379, 380), (262, 261, 357, 358), (172, 173, 334, 333), (277, 276, 372, 373), (187, 188, 349, 348), (165, 166, 327, 326), (270, 269, 365, 366), (180, 181, 342, 341), (285, 284, 380, 381), (263, 262, 358, 359), (173, 174, 335, 334), (278, 277, 373, 374), (188, 189, 350, 349), (166, 167, 328, 327), (181, 182, 343, 342), (271, 270, 366, 367), (143, 142, 399, 400), (295, 296, 424, 423), (159, 158, 415, 416), (310, 311, 439, 438), (136, 135, 392, 393), (151, 150, 407, 408), (303, 304, 432, 431), (129, 128, 385, 386), (318, 319, 447, 446), (144, 143, 400, 401), (296, 297, 425, 424), (158, 157, 414, 415), (311, 312, 440, 439), (137, 136, 393, 394), (289, 290, 418, 417), (152, 151, 408, 409), (130, 129, 386, 387), (304, 305, 433, 432), (320, 289, 417, 448), (145, 144, 401, 402), (297, 298, 426, 425), (312, 313, 441, 440), (138, 137, 394, 395), (290, 291, 419, 418), (153, 152, 409, 410), (131, 130, 387, 388), (305, 306, 434, 433), (319, 320, 448, 447), (146, 145, 402, 403), (298, 299, 427, 426), (313, 314, 442, 441), (139, 138, 395, 396)])
me_cylinder.polygons.foreach_set('use_smooth', [True] * 354)
_uv = me_cylinder.uv_layers.new(name='UVMap')
_uv.uv.foreach_set('vector', [0.2332, 1.027, 0.1715, 1.022, 0.1692, 0.9717, 0.2329, 0.9789, 0.2329, 0.9789, 0.1692, 0.9717, 0.17, 0.933, 0.2327, 0.9332, 0.2327, 0.9332, 0.17, 0.933, 0.1676, 0.8951, 0.2324, 0.8922, 0.2324, 0.8922, 0.1676, 0.8951, 0.1663, 0.8592, 0.2321, 0.8573, 0.3834, 0.4892, 0.4463, 0.4909, 0.4474, 0.5321, 0.3835, 0.5303, 0.3835, 0.5303, 0.4474, 0.5321, 0.4475, 0.5866, 0.3836, 0.5759, 0.3836, 0.5759, 0.4475, 0.5866, 0.4476, 0.6276, 0.3838, 0.6244, 0.3838, 0.6244, 0.4476, 0.6276, 0.4478, 0.6694, 0.384, 0.6737, 0.384, 0.6737, 0.4478, 0.6694, 0.448, 0.7104, 0.3842, 0.7222, 0.3842, 0.7222, 0.448, 0.7104, 0.4461, 0.765, 0.3845, 0.7678, 0.3845, 0.7678, 0.4461, 0.765, 0.4489, 0.8041, 0.3848, 0.8089, 0.3848, 0.8089, 0.4489, 0.8041, 0.4508, 0.8388, 0.3851, 0.8438, 0.2304, 0.4808, 0.1643, 0.4776, 0.1675, 0.4317, 0.2303, 0.4397, 0.2303, 0.4397, 0.1675, 0.4317, 0.1663, 0.3835, 0.2302, 0.3941, 0.2302, 0.3941, 0.1663, 0.3835, 0.1661, 0.3425, 0.23, 0.3456, 0.23, 0.3456, 0.1661, 0.3425, 0.1659, 0.3007, 0.2297, 0.2962, 0.2297, 0.2962, 0.1659, 0.3007, 0.1657, 0.2597, 0.2295, 0.2478, 0.2295, 0.2478, 0.1657, 0.2597, 0.1655, 0.221, 0.2292, 0.2022, 0.2292, 0.2022, 0.1655, 0.221, 0.1673, 0.1656, 0.2289, 0.1611, 0.5109, 0.4828, 0.4481, 0.4785, 0.447, 0.4426, 0.5109, 0.4479, 0.5109, 0.4479, 0.447, 0.4426, 0.446, 0.4031, 0.5109, 0.4068, 0.5109, 0.4068, 0.446, 0.4031, 0.447, 0.3628, 0.5108, 0.3612, 0.5108, 0.3612, 0.447, 0.3628, 0.4469, 0.3091, 0.5107, 0.3128, 0.5107, 0.3128, 0.4469, 0.3091, 0.4468, 0.2673, 0.5106, 0.2634, 0.5106, 0.2634, 0.4468, 0.2673, 0.4466, 0.2136, 0.5104, 0.2149, 0.5104, 0.2149, 0.4466, 0.2136, 0.4464, 0.1749, 0.5102, 0.1693, 0.5102, 0.1693, 0.4464, 0.1749, 0.4452, 0.1291, 0.51, 0.1283, 0.2339, 1.247, 0.171, 1.243, 0.1699, 1.205, 0.2338, 1.212, 0.2338, 1.212, 0.1699, 1.205, 0.1699, 1.168, 0.2337, 1.171, 0.2337, 1.171, 0.1699, 1.168, 0.1687, 1.126, 0.2336, 1.125, 0.8007, 0.8697, 0.814, 0.8991, 0.8053, 0.9154, 0.7936, 0.8894, 0.2334, 1.077, 0.1696, 1.074, 0.1715, 1.022, 0.2332, 1.027, 0.2336, 1.125, 0.1687, 1.126, 0.1696, 1.074, 0.2334, 1.077, 0.5394, 1.25, 0.5203, 1.241, 0.5024, 1.225, 0.4862, 1.201, 0.4723, 1.17, 0.4614, 1.134, 0.4538, 1.094, 0.4499, 1.052, 0.4497, 1.008, 0.4532, 0.9659, 0.4605, 0.9257, 0.4711, 0.8895, 0.4846, 0.8587, 0.5006, 0.8344, 0.5184, 0.8176, 0.5374, 0.8089, 0.5567, 0.8087, 0.5757, 0.817, 0.5937, 0.8334, 0.6099, 0.8574, 0.6237, 0.8879, 0.6347, 0.9239, 0.6423, 0.9639, 0.6462, 1.006, 0.6464, 1.05, 0.6428, 1.092, 0.6356, 1.133, 0.625, 1.169, 0.6115, 1.2, 0.5955, 1.224, 0.5777, 1.241, 0.5587, 1.249, 0.3546, 1.026, 0.323, 1.026, 0.3227, 0.9757, 0.3543, 0.977, 0.323, 1.026, 0.2964, 1.026, 0.2962, 0.976, 0.3227, 0.9757, 0.3543, 0.977, 0.3227, 0.9757, 0.3225, 0.9287, 0.354, 0.931, 0.3227, 0.9757, 0.2962, 0.976, 0.2959, 0.9289, 0.3225, 0.9287, 0.354, 0.931, 0.3225, 0.9287, 0.3221, 0.8863, 0.3537, 0.8896, 0.3225, 0.9287, 0.2959, 0.9289, 0.2956, 0.8866, 0.3221, 0.8863, 0.3537, 0.8896, 0.3221, 0.8863, 0.3218, 0.8503, 0.3534, 0.8543, 0.3221, 0.8863, 0.2956, 0.8866, 0.2953, 0.8506, 0.3218, 0.8503, 0.2621, 0.4889, 0.2936, 0.485, 0.2937, 0.5274, 0.2621, 0.5303, 0.2936, 0.485, 0.3202, 0.4848, 0.3203, 0.5272, 0.2937, 0.5274, 0.2621, 0.5303, 0.2937, 0.5274, 0.2938, 0.5744, 0.2622, 0.5763, 0.2937, 0.5274, 0.3203, 0.5272, 0.3204, 0.5742, 0.2938, 0.5744, 0.2622, 0.5763, 0.2938, 0.5744, 0.294, 0.6243, 0.2624, 0.6252, 0.2938, 0.5744, 0.3204, 0.5742, 0.3206, 0.6241, 0.294, 0.6243, 0.2624, 0.6252, 0.294, 0.6243, 0.2942, 0.6753, 0.2626, 0.675, 0.294, 0.6243, 0.3206, 0.6241, 0.3208, 0.675, 0.2942, 0.6753, 0.2626, 0.675, 0.2942, 0.6753, 0.2944, 0.7252, 0.2629, 0.7238, 0.2942, 0.6753, 0.3208, 0.675, 0.321, 0.725, 0.2944, 0.7252, 0.2629, 0.7238, 0.2944, 0.7252, 0.2947, 0.7722, 0.2631, 0.7698, 0.2944, 0.7252, 0.321, 0.725, 0.3213, 0.772, 0.2947, 0.7722, 0.2631, 0.7698, 0.2947, 0.7722, 0.295, 0.8145, 0.2634, 0.8113, 0.2947, 0.7722, 0.3213, 0.772, 0.3216, 0.8143, 0.295, 0.8145, 0.2634, 0.8113, 0.295, 0.8145, 0.2953, 0.8505, 0.2637, 0.8465, 0.295, 0.8145, 0.3216, 0.8143, 0.3219, 0.8503, 0.2953, 0.8505, 0.3518, 0.4809, 0.3202, 0.4848, 0.3201, 0.4424, 0.3517, 0.4395, 0.3202, 0.4848, 0.2936, 0.485, 0.2935, 0.4427, 0.3201, 0.4424, 0.3517, 0.4395, 0.3201, 0.4424, 0.32, 0.3954, 0.3515, 0.3934, 0.3201, 0.4424, 0.2935, 0.4427, 0.2934, 0.3957, 0.32, 0.3954, 0.3515, 0.3934, 0.32, 0.3954, 0.3198, 0.3455, 0.3514, 0.3446, 0.32, 0.3954, 0.2934, 0.3957, 0.2932, 0.3457, 0.3198, 0.3455, 0.3514, 0.3446, 0.3198, 0.3455, 0.3196, 0.2946, 0.3511, 0.2948, 0.3198, 0.3455, 0.2932, 0.3457, 0.293, 0.2948, 0.3196, 0.2946, 0.3511, 0.2948, 0.3196, 0.2946, 0.3193, 0.2446, 0.3509, 0.2459, 0.3196, 0.2946, 0.293, 0.2948, 0.2927, 0.2449, 0.3193, 0.2446, 0.3509, 0.2459, 0.3193, 0.2446, 0.319, 0.1976, 0.3506, 0.1999, 0.3193, 0.2446, 0.2927, 0.2449, 0.2924, 0.1979, 0.319, 0.1976, 0.3506, 0.1999, 0.319, 0.1976, 0.3187, 0.1553, 0.3503, 0.1585, 0.319, 0.1976, 0.2924, 0.1979, 0.2921, 0.1555, 0.3187, 0.1553, 0.3503, 0.1585, 0.3187, 0.1553, 0.3184, 0.1193, 0.35, 0.1233, 0.3187, 0.1553, 0.2921, 0.1555, 0.2918, 0.1195, 0.3184, 0.1193, 0.6323, 0.449, 0.6007, 0.4526, 0.6007, 0.4103, 0.6323, 0.4076, 0.6007, 0.4526, 0.5741, 0.4527, 0.5741, 0.4104, 0.6007, 0.4103, 0.6323, 0.4076, 0.6007, 0.4103, 0.6007, 0.3633, 0.6322, 0.3616, 0.6007, 0.4103, 0.5741, 0.4104, 0.5741, 0.3633, 0.6007, 0.3633, 0.6322, 0.3616, 0.6007, 0.3633, 0.6005, 0.3133, 0.6321, 0.3127, 0.6007, 0.3633, 0.5741, 0.3633, 0.574, 0.3134, 0.6005, 0.3133, 0.6321, 0.3127, 0.6005, 0.3133, 0.6004, 0.2624, 0.632, 0.2629, 0.6005, 0.3133, 0.574, 0.3134, 0.5738, 0.2625, 0.6004, 0.2624, 0.632, 0.2629, 0.6004, 0.2624, 0.6002, 0.2125, 0.6318, 0.2141, 0.6004, 0.2624, 0.5738, 0.2625, 0.5736, 0.2125, 0.6002, 0.2125, 0.6318, 0.2141, 0.6002, 0.2125, 0.6, 0.1655, 0.6316, 0.168, 0.6002, 0.2125, 0.5736, 0.2125, 0.5734, 0.1655, 0.6, 0.1655, 0.6316, 0.168, 0.6, 0.1655, 0.5998, 0.1231, 0.6313, 0.1266, 0.6, 0.1655, 0.5734, 0.1655, 0.5732, 0.1232, 0.5998, 0.1231, 0.3552, 1.247, 0.3237, 1.252, 0.3237, 1.216, 0.3552, 1.212, 0.3237, 1.252, 0.2971, 1.252, 0.2971, 1.216, 0.3237, 1.216, 0.3552, 1.212, 0.3237, 1.216, 0.3236, 1.173, 0.3551, 1.171, 0.3237, 1.216, 0.2971, 1.216, 0.297, 1.174, 0.3236, 1.173, 0.3551, 1.171, 0.3236, 1.173, 0.3234, 1.126, 0.355, 1.125, 0.3236, 1.173, 0.297, 1.174, 0.2968, 1.127, 0.3234, 1.126, 0.3548, 1.076, 0.3232, 1.077, 0.323, 1.026, 0.3546, 1.026, 0.3232, 1.077, 0.2967, 1.077, 0.2964, 1.026, 0.323, 1.026, 0.355, 1.125, 0.3234, 1.126, 0.3232, 1.077, 0.3548, 1.076, 0.3234, 1.126, 0.2968, 1.127, 0.2967, 1.077, 0.3232, 1.077, 0.4498, 1.028, 0.3862, 1.026, 0.3859, 0.9783, 0.4495, 0.9855, 0.4495, 0.9855, 0.3859, 0.9783, 0.3856, 0.9333, 0.4535, 0.9264, 0.4535, 0.9264, 0.3856, 0.9333, 0.3853, 0.8928, 0.4501, 0.8934, 0.4501, 0.8934, 0.3853, 0.8928, 0.385, 0.8584, 0.4498, 0.8596, 0.1638, 0.4834, 0.2305, 0.4927, 0.2306, 0.5332, 0.167, 0.5465, 0.167, 0.5465, 0.2306, 0.5332, 0.2307, 0.5782, 0.1671, 0.5866, 0.1671, 0.5866, 0.2307, 0.5782, 0.2308, 0.626, 0.1673, 0.6292, 0.1673, 0.6292, 0.2308, 0.626, 0.231, 0.6747, 0.1674, 0.6726, 0.1674, 0.6726, 0.231, 0.6747, 0.2313, 0.7225, 0.1677, 0.7151, 0.1677, 0.7151, 0.2313, 0.7225, 0.2315, 0.7675, 0.1679, 0.7552, 0.1679, 0.7552, 0.2315, 0.7675, 0.2318, 0.808, 0.1665, 0.8014, 0.1665, 0.8014, 0.2318, 0.808, 0.2321, 0.8424, 0.1684, 0.841, 0.449, 0.4782, 0.3833, 0.477, 0.3832, 0.4365, 0.4468, 0.4453, 0.4468, 0.4453, 0.3832, 0.4365, 0.3831, 0.3915, 0.4467, 0.383, 0.4467, 0.383, 0.3831, 0.3915, 0.3829, 0.3437, 0.4465, 0.3404, 0.4465, 0.3404, 0.3829, 0.3437, 0.3827, 0.295, 0.4463, 0.297, 0.4463, 0.297, 0.3827, 0.295, 0.3825, 0.2472, 0.4461, 0.2544, 0.4461, 0.2544, 0.3825, 0.2472, 0.3822, 0.2022, 0.4458, 0.2143, 0.4458, 0.2143, 0.3822, 0.2022, 0.3819, 0.1617, 0.4445, 0.164, 0.7263, 0.4762, 0.6638, 0.4798, 0.6639, 0.4454, 0.7274, 0.4281, 0.7274, 0.4281, 0.6639, 0.4454, 0.6639, 0.4049, 0.7274, 0.392, 0.7274, 0.392, 0.6639, 0.4049, 0.6638, 0.3599, 0.7274, 0.3519, 0.7274, 0.3519, 0.6638, 0.3599, 0.6637, 0.3121, 0.7273, 0.3093, 0.7273, 0.3093, 0.6637, 0.3121, 0.6635, 0.2634, 0.7271, 0.2659, 0.7271, 0.2659, 0.6635, 0.2634, 0.6634, 0.2156, 0.727, 0.2233, 0.727, 0.2233, 0.6634, 0.2156, 0.6632, 0.1706, 0.7289, 0.169, 0.7289, 0.169, 0.6632, 0.1706, 0.6629, 0.1301, 0.7298, 0.1313, 0.4493, 1.242, 0.3868, 1.243, 0.3868, 1.208, 0.4524, 1.208, 0.4524, 1.208, 0.3868, 1.208, 0.3867, 1.168, 0.4523, 1.167, 0.4523, 1.167, 0.3867, 1.168, 0.3866, 1.123, 0.4501, 1.114, 0.4499, 1.071, 0.3864, 1.075, 0.3862, 1.026, 0.4498, 1.028, 0.4501, 1.114, 0.3866, 1.123, 0.3864, 1.075, 0.4499, 1.071, 0.2295, 0.2478, 0.2292, 0.2022, 0.2292, 0.2022, 0.2295, 0.2478, 0.3532, 0.8116, 0.3529, 0.7699, 0.3529, 0.7699, 0.3532, 0.8116, 0.2327, 0.9332, 0.2324, 0.8922, 0.2324, 0.8922, 0.2327, 0.9332, 0.2608, 0.2, 0.2611, 0.2464, 0.2611, 0.2464, 0.2608, 0.2, 0.5106, 0.2634, 0.5104, 0.2149, 0.5104, 0.2149, 0.5106, 0.2634, 0.3842, 0.7222, 0.3845, 0.7678, 0.3845, 0.7678, 0.3842, 0.7222, 0.264, 0.8894, 0.2643, 0.9311, 0.2643, 0.9311, 0.264, 0.8894, 0.2336, 1.125, 0.2334, 1.077, 0.2334, 1.077, 0.2336, 1.125, 0.542, 0.2137, 0.5422, 0.2629, 0.5422, 0.2629, 0.542, 0.2137, 0.2297, 0.2962, 0.2295, 0.2478, 0.2295, 0.2478, 0.2297, 0.2962, 0.3529, 0.7699, 0.3526, 0.7236, 0.3526, 0.7236, 0.3529, 0.7699, 0.2329, 0.9789, 0.2327, 0.9332, 0.2327, 0.9332, 0.2329, 0.9789, 0.265, 1.077, 0.2652, 1.126, 0.2652, 1.126, 0.265, 1.077, 0.5107, 0.3128, 0.5106, 0.2634, 0.5106, 0.2634, 0.5107, 0.3128, 0.2611, 0.2464, 0.2614, 0.2955, 0.2614, 0.2955, 0.2611, 0.2464, 0.2643, 0.9311, 0.2646, 0.9774, 0.2646, 0.9774, 0.2643, 0.9311, 0.384, 0.6737, 0.3842, 0.7222, 0.3842, 0.7222, 0.384, 0.6737, 0.2334, 1.077, 0.2332, 1.027, 0.2332, 1.027, 0.2334, 1.077, 0.5422, 0.2629, 0.5423, 0.3131, 0.5423, 0.3131, 0.5422, 0.2629, 0.3526, 0.7236, 0.3524, 0.6744, 0.3524, 0.6744, 0.3526, 0.7236, 0.23, 0.3456, 0.2297, 0.2962, 0.2297, 0.2962, 0.23, 0.3456, 0.2332, 1.027, 0.2329, 0.9789, 0.2329, 0.9789, 0.2332, 1.027, 0.2648, 1.027, 0.265, 1.077, 0.265, 1.077, 0.2648, 1.027, 0.5108, 0.3612, 0.5107, 0.3128, 0.5107, 0.3128, 0.5108, 0.3612, 0.2614, 0.2955, 0.2616, 0.3457, 0.2616, 0.3457, 0.2614, 0.2955, 0.2646, 0.9774, 0.2648, 1.027, 0.2648, 1.027, 0.2646, 0.9774, 0.3838, 0.6244, 0.384, 0.6737, 0.384, 0.6737, 0.3838, 0.6244, 0.2337, 1.171, 0.2336, 1.125, 0.2336, 1.125, 0.2337, 1.171, 0.5423, 0.3131, 0.5425, 0.3623, 0.5425, 0.3623, 0.5423, 0.3131, 0.3524, 0.6744, 0.3522, 0.6242, 0.3522, 0.6242, 0.3524, 0.6744, 0.2302, 0.3941, 0.23, 0.3456, 0.23, 0.3456, 0.2302, 0.3941, 0.2652, 1.126, 0.2654, 1.172, 0.2654, 1.172, 0.2652, 1.126, 0.6497, 0.9742, 0.6567, 0.9355, 0.6668, 0.9474, 0.6606, 0.9815, 0.7696, 1.239, 0.7514, 1.247, 0.7501, 1.222, 0.7662, 1.215, 0.7494, 0.8228, 0.7678, 0.8308, 0.7646, 0.8552, 0.7484, 0.8482, 0.8153, 1.17, 0.8022, 1.2, 0.7949, 1.18, 0.8064, 1.154, 0.6954, 0.8475, 0.7125, 0.8313, 0.7159, 0.8557, 0.7008, 0.8699, 0.6503, 1.098, 0.6465, 1.057, 0.6578, 1.054, 0.6611, 1.091, 0.8359, 1.055, 0.8324, 1.096, 0.8215, 1.089, 0.8246, 1.053, 0.6815, 1.201, 0.6681, 1.171, 0.6768, 1.155, 0.6886, 1.181, 0.8245, 0.9338, 0.8319, 0.9723, 0.821, 0.9799, 0.8146, 0.9459, 0.6669, 0.9006, 0.6799, 0.8709, 0.6872, 0.8905, 0.6757, 0.9167, 0.7327, 1.248, 0.7144, 1.24, 0.7176, 1.215, 0.7337, 1.222, 0.7851, 0.8466, 0.8007, 0.8697, 0.7936, 0.8894, 0.7798, 0.8691, 0.7868, 1.223, 0.7696, 1.239, 0.7662, 1.215, 0.7813, 1.2, 0.6463, 1.015, 0.6497, 0.9742, 0.6606, 0.9815, 0.6576, 1.018, 0.7308, 0.823, 0.7494, 0.8228, 0.7484, 0.8482, 0.732, 0.8483, 0.8255, 1.135, 0.8153, 1.17, 0.8064, 1.154, 0.8154, 1.123, 0.6576, 1.137, 0.6503, 1.098, 0.6611, 1.091, 0.6676, 1.125, 0.8357, 1.013, 0.8359, 1.055, 0.8246, 1.053, 0.8244, 1.016, 0.6971, 1.224, 0.6815, 1.201, 0.6886, 1.181, 0.7023, 1.201, 0.814, 0.8991, 0.8245, 0.9338, 0.8146, 0.9459, 0.8053, 0.9154, 0.6567, 0.9355, 0.6669, 0.9006, 0.6757, 0.9167, 0.6668, 0.9474, 0.7514, 1.247, 0.7327, 1.248, 0.7337, 1.222, 0.7501, 1.222, 0.7678, 0.8308, 0.7851, 0.8466, 0.7798, 0.8691, 0.7646, 0.8552, 0.8022, 1.2, 0.7868, 1.223, 0.7813, 1.2, 0.7949, 1.18, 0.6465, 1.057, 0.6463, 1.015, 0.6576, 1.018, 0.6578, 1.054, 0.7125, 0.8313, 0.7308, 0.823, 0.732, 0.8483, 0.7159, 0.8557, 0.8324, 1.096, 0.8255, 1.135, 0.8154, 1.123, 0.8215, 1.089, 0.6681, 1.171, 0.6576, 1.137, 0.6676, 1.125, 0.6768, 1.155, 0.8319, 0.9723, 0.8357, 1.013, 0.8244, 1.016, 0.821, 0.9799, 0.6799, 0.8709, 0.6954, 0.8475, 0.7008, 0.8699, 0.6872, 0.8905, 0.7144, 1.24, 0.6971, 1.224, 0.7023, 1.201, 0.7176, 1.215, 0.5517, 0.5337, 0.5366, 0.534, 0.5364, 0.5088, 0.5516, 0.5084, 0.5769, 0.5074, 0.5653, 0.5077, 0.5652, 0.4825, 0.5768, 0.4821, 0.5089, 0.5602, 0.5251, 0.5601, 0.5252, 0.5853, 0.5091, 0.5854, 0.5204, 0.5343, 0.504, 0.5345, 0.5039, 0.5092, 0.5203, 0.509, 0.5516, 0.5081, 0.5364, 0.5083, 0.5363, 0.4831, 0.5515, 0.4828, 0.5402, 0.56, 0.5539, 0.5601, 0.554, 0.5853, 0.5403, 0.5853, 0.4879, 0.5346, 0.4727, 0.5347, 0.4726, 0.5094, 0.4878, 0.5093, 0.5539, 0.5594, 0.5402, 0.5597, 0.5401, 0.5345, 0.5538, 0.5342, 0.5039, 0.5087, 0.4878, 0.5088, 0.4877, 0.4836, 0.5038, 0.4835, 0.4591, 0.5347, 0.4475, 0.5346, 0.4473, 0.5093, 0.4589, 0.5094, 0.5251, 0.56, 0.5089, 0.5602, 0.5088, 0.5349, 0.5249, 0.5347, 0.4726, 0.5089, 0.4589, 0.5088, 0.4588, 0.4836, 0.4725, 0.4836, 0.4612, 0.5608, 0.4764, 0.5606, 0.4765, 0.5858, 0.4613, 0.5861, 0.4925, 0.5603, 0.4764, 0.5604, 0.4763, 0.5351, 0.4924, 0.535, 0.5654, 0.5334, 0.5517, 0.5337, 0.5516, 0.5084, 0.5653, 0.5081, 0.4612, 0.5604, 0.4476, 0.5603, 0.4475, 0.5351, 0.4611, 0.5351, 0.4925, 0.5603, 0.5089, 0.5602, 0.5091, 0.5854, 0.4926, 0.5856, 0.5366, 0.534, 0.5204, 0.5343, 0.5203, 0.509, 0.5364, 0.5088, 0.5653, 0.5077, 0.5516, 0.5081, 0.5515, 0.4828, 0.5652, 0.4825, 0.5251, 0.5601, 0.5402, 0.56, 0.5403, 0.5853, 0.5252, 0.5853, 0.504, 0.5345, 0.4879, 0.5346, 0.4878, 0.5093, 0.5039, 0.5092, 0.5364, 0.5083, 0.5203, 0.5086, 0.5202, 0.4833, 0.5363, 0.4831, 0.5655, 0.5591, 0.5539, 0.5594, 0.5538, 0.5342, 0.5654, 0.5338, 0.5203, 0.5086, 0.5039, 0.5087, 0.5038, 0.4835, 0.5202, 0.4833, 0.4727, 0.5347, 0.4591, 0.5347, 0.4589, 0.5094, 0.4726, 0.5094, 0.5402, 0.5597, 0.5251, 0.56, 0.5249, 0.5347, 0.5401, 0.5345, 0.4878, 0.5088, 0.4726, 0.5089, 0.4725, 0.4836, 0.4877, 0.4836, 0.4476, 0.5612, 0.4612, 0.5608, 0.4613, 0.5861, 0.4477, 0.5864, 0.5089, 0.5602, 0.4925, 0.5603, 0.4924, 0.535, 0.5088, 0.5349, 0.4589, 0.5088, 0.4473, 0.5087, 0.4472, 0.4835, 0.4588, 0.4836, 0.4764, 0.5606, 0.4925, 0.5603, 0.4926, 0.5856, 0.4765, 0.5858, 0.4764, 0.5604, 0.4612, 0.5604, 0.4611, 0.5351, 0.4763, 0.5351, 0.4447, -0.04406, 0.4446, -0.08089, 0.4476, -0.117, 0.4537, -0.1511, 0.4627, -0.1818, 0.4742, -0.208, 0.4878, -0.2286, 0.5029, -0.2429, 0.519, -0.2502, 0.5354, -0.2504, 0.5516, -0.2434, 0.5668, -0.2294, 0.5806, -0.2091, 0.5923, -0.1832, 0.6016, -0.1527, 0.608, -0.1187, 0.6114, -0.0826, 0.6115, -0.04577, 0.6085, -0.009618, 0.6024, 0.02447, 0.5934, 0.05519, 0.5819, 0.08135, 0.5683, 0.102, 0.5532, 0.1162, 0.5371, 0.1236, 0.5207, 0.1237, 0.5045, 0.1167, 0.4893, 0.1028, 0.4756, 0.08244, 0.4638, 0.05652, 0.4545, 0.02599, 0.4481, -0.00797, 0.2964, 1.026, 0.2648, 1.027, 0.2646, 0.9774, 0.2962, 0.976, 0.2962, 0.976, 0.2646, 0.9774, 0.2643, 0.9311, 0.2959, 0.9289, 0.2959, 0.9289, 0.2643, 0.9311, 0.264, 0.8894, 0.2956, 0.8866, 0.2956, 0.8866, 0.264, 0.8894, 0.2637, 0.8539, 0.2953, 0.8506, 0.3202, 0.4848, 0.3518, 0.487, 0.3519, 0.5287, 0.3203, 0.5272, 0.3203, 0.5272, 0.3519, 0.5287, 0.352, 0.5751, 0.3204, 0.5742, 0.3204, 0.5742, 0.352, 0.5751, 0.3522, 0.6242, 0.3206, 0.6241, 0.3206, 0.6241, 0.3522, 0.6242, 0.3524, 0.6744, 0.3208, 0.675, 0.3208, 0.675, 0.3524, 0.6744, 0.3526, 0.7236, 0.321, 0.725, 0.321, 0.725, 0.3526, 0.7236, 0.3529, 0.7699, 0.3213, 0.772, 0.3213, 0.772, 0.3529, 0.7699, 0.3532, 0.8116, 0.3216, 0.8143, 0.3216, 0.8143, 0.3532, 0.8116, 0.3535, 0.8471, 0.3219, 0.8503, 0.2936, 0.485, 0.262, 0.4829, 0.2619, 0.4412, 0.2935, 0.4427, 0.2935, 0.4427, 0.2619, 0.4412, 0.2618, 0.3949, 0.2934, 0.3957, 0.2934, 0.3957, 0.2618, 0.3949, 0.2616, 0.3457, 0.2932, 0.3457, 0.2932, 0.3457, 0.2616, 0.3457, 0.2614, 0.2955, 0.293, 0.2948, 0.293, 0.2948, 0.2614, 0.2955, 0.2611, 0.2464, 0.2927, 0.2449, 0.2927, 0.2449, 0.2611, 0.2464, 0.2608, 0.2, 0.2924, 0.1979, 0.2924, 0.1979, 0.2608, 0.2, 0.2605, 0.1583, 0.2921, 0.1555, 0.2921, 0.1555, 0.2605, 0.1583, 0.2602, 0.1229, 0.2918, 0.1195, 0.5741, 0.4527, 0.5425, 0.4503, 0.5425, 0.4086, 0.5741, 0.4104, 0.5741, 0.4104, 0.5425, 0.4086, 0.5425, 0.3623, 0.5741, 0.3633, 0.5741, 0.3633, 0.5425, 0.3623, 0.5423, 0.3131, 0.574, 0.3134, 0.574, 0.3134, 0.5423, 0.3131, 0.5422, 0.2629, 0.5738, 0.2625, 0.5738, 0.2625, 0.5422, 0.2629, 0.542, 0.2137, 0.5736, 0.2125, 0.5736, 0.2125, 0.542, 0.2137, 0.5418, 0.1674, 0.5734, 0.1655, 0.5734, 0.1655, 0.5418, 0.1674, 0.5416, 0.1257, 0.5732, 0.1232, 0.2971, 1.252, 0.2655, 1.249, 0.2654, 1.214, 0.2971, 1.216, 0.2971, 1.216, 0.2654, 1.214, 0.2654, 1.172, 0.297, 1.174, 0.297, 1.174, 0.2654, 1.172, 0.2652, 1.126, 0.2968, 1.127, 0.2967, 1.077, 0.265, 1.077, 0.2648, 1.027, 0.2964, 1.026, 0.2968, 1.127, 0.2652, 1.126, 0.265, 1.077, 0.2967, 1.077, 0.3552, 1.212, 0.3551, 1.171, 0.3551, 1.171, 0.3552, 1.212, 0.3517, 0.4395, 0.3515, 0.3934, 0.3515, 0.3934, 0.3517, 0.4395, 0.3859, 0.9783, 0.3862, 1.026, 0.3862, 1.026, 0.3859, 0.9783, 0.6637, 0.3121, 0.6638, 0.3599, 0.6638, 0.3599, 0.6637, 0.3121, 0.231, 0.6747, 0.2308, 0.626, 0.2308, 0.626, 0.231, 0.6747, 0.6323, 0.449, 0.6323, 0.4076, 0.6323, 0.4076, 0.6323, 0.449, 0.3866, 1.123, 0.3867, 1.168, 0.3867, 1.168, 0.3866, 1.123, 0.2621, 0.5303, 0.2622, 0.5763, 0.2622, 0.5763, 0.2621, 0.5303, 0.3829, 0.3437, 0.3831, 0.3915, 0.3831, 0.3915, 0.3829, 0.3437, 0.3552, 1.247, 0.3552, 1.212, 0.3552, 1.212, 0.3552, 1.247, 0.3518, 0.4809, 0.3517, 0.4395, 0.3517, 0.4395, 0.3518, 0.4809, 0.6638, 0.3599, 0.6639, 0.4049, 0.6639, 0.4049, 0.6638, 0.3599, 0.3503, 0.1585, 0.35, 0.1233, 0.35, 0.1233, 0.3503, 0.1585, 0.2308, 0.626, 0.2307, 0.5782, 0.2307, 0.5782, 0.2308, 0.626, 0.2621, 0.4889, 0.2621, 0.5303, 0.2621, 0.5303, 0.2621, 0.4889, 0.3867, 1.168, 0.3868, 1.208, 0.3868, 1.208, 0.3867, 1.168, 0.3831, 0.3915, 0.3832, 0.4365, 0.3832, 0.4365, 0.3831, 0.3915, 0.6316, 0.168, 0.6313, 0.1266, 0.6313, 0.1266, 0.6316, 0.168, 0.2634, 0.8113, 0.2637, 0.8465, 0.2637, 0.8465, 0.2634, 0.8113, 0.6639, 0.4049, 0.6639, 0.4454, 0.6639, 0.4454, 0.6639, 0.4049, 0.3506, 0.1999, 0.3503, 0.1585, 0.3503, 0.1585, 0.3506, 0.1999, 0.2307, 0.5782, 0.2306, 0.5332, 0.2306, 0.5332, 0.2307, 0.5782, 0.3868, 1.208, 0.3868, 1.243, 0.3868, 1.243, 0.3868, 1.208, 0.3537, 0.8896, 0.3534, 0.8543, 0.3534, 0.8543, 0.3537, 0.8896, 0.3832, 0.4365, 0.3833, 0.477, 0.3833, 0.477, 0.3832, 0.4365, 0.6318, 0.2141, 0.6316, 0.168, 0.6316, 0.168, 0.6318, 0.2141, 0.2631, 0.7698, 0.2634, 0.8113, 0.2634, 0.8113, 0.2631, 0.7698, 0.6639, 0.4454, 0.6638, 0.4798, 0.6638, 0.4798, 0.6639, 0.4454, 0.3509, 0.2459, 0.3506, 0.1999, 0.3506, 0.1999, 0.3509, 0.2459, 0.2306, 0.5332, 0.2305, 0.4927, 0.2305, 0.4927, 0.2306, 0.5332, 0.6629, 0.1301, 0.6632, 0.1706, 0.6632, 0.1706, 0.6629, 0.1301, 0.354, 0.931, 0.3537, 0.8896, 0.3537, 0.8896, 0.354, 0.931, 0.5418, 0.1674, 0.542, 0.2137, 0.542, 0.2137, 0.5418, 0.1674, 0.2637, 0.8539, 0.264, 0.8894, 0.264, 0.8894, 0.2637, 0.8539, 0.3845, 0.7678, 0.3848, 0.8089, 0.3848, 0.8089, 0.3845, 0.7678, 0.5104, 0.2149, 0.5102, 0.1693, 0.5102, 0.1693, 0.5104, 0.2149, 0.2605, 0.1583, 0.2608, 0.2, 0.2608, 0.2, 0.2605, 0.1583, 0.2324, 0.8922, 0.2321, 0.8573, 0.2321, 0.8573, 0.2324, 0.8922, 0.2292, 0.2022, 0.2289, 0.1611, 0.2289, 0.1611, 0.2292, 0.2022, 0.3535, 0.8471, 0.3532, 0.8116, 0.3532, 0.8116, 0.3535, 0.8471, 0.5416, 0.1257, 0.5418, 0.1674, 0.5418, 0.1674, 0.5416, 0.1257, 0.3848, 0.8089, 0.3851, 0.8438, 0.3851, 0.8438, 0.3848, 0.8089, 0.3519, 0.5287, 0.3518, 0.487, 0.3518, 0.487, 0.3519, 0.5287, 0.2602, 0.1229, 0.2605, 0.1583, 0.2605, 0.1583, 0.2602, 0.1229, 0.5102, 0.1693, 0.51, 0.1283, 0.51, 0.1283, 0.5102, 0.1693, 0.3834, 0.4892, 0.3835, 0.5303, 0.3835, 0.5303, 0.3834, 0.4892, 0.2619, 0.4412, 0.262, 0.4829, 0.262, 0.4829, 0.2619, 0.4412, 0.5109, 0.4828, 0.5109, 0.4479, 0.5109, 0.4479, 0.5109, 0.4828, 0.2654, 1.214, 0.2655, 1.249, 0.2655, 1.249, 0.2654, 1.214, 0.352, 0.5751, 0.3519, 0.5287, 0.3519, 0.5287, 0.352, 0.5751, 0.2304, 0.4808, 0.2303, 0.4397, 0.2303, 0.4397, 0.2304, 0.4808, 0.5425, 0.4086, 0.5425, 0.4503, 0.5425, 0.4503, 0.5425, 0.4086, 0.2339, 1.247, 0.2338, 1.212, 0.2338, 1.212, 0.2339, 1.247, 0.3835, 0.5303, 0.3836, 0.5759, 0.3836, 0.5759, 0.3835, 0.5303, 0.2618, 0.3949, 0.2619, 0.4412, 0.2619, 0.4412, 0.2618, 0.3949, 0.5109, 0.4479, 0.5109, 0.4068, 0.5109, 0.4068, 0.5109, 0.4479, 0.2654, 1.172, 0.2654, 1.214, 0.2654, 1.214, 0.2654, 1.172, 0.3522, 0.6242, 0.352, 0.5751, 0.352, 0.5751, 0.3522, 0.6242, 0.2303, 0.4397, 0.2302, 0.3941, 0.2302, 0.3941, 0.2303, 0.4397, 0.5425, 0.3623, 0.5425, 0.4086, 0.5425, 0.4086, 0.5425, 0.3623, 0.2338, 1.212, 0.2337, 1.171, 0.2337, 1.171, 0.2338, 1.212, 0.3836, 0.5759, 0.3838, 0.6244, 0.3838, 0.6244, 0.3836, 0.5759, 0.5109, 0.4068, 0.5108, 0.3612, 0.5108, 0.3612, 0.5109, 0.4068, 0.2616, 0.3457, 0.2618, 0.3949, 0.2618, 0.3949, 0.2616, 0.3457, 0.3827, 0.295, 0.3829, 0.3437, 0.3829, 0.3437, 0.3827, 0.295, 0.2622, 0.5763, 0.2624, 0.6252, 0.2624, 0.6252, 0.2622, 0.5763, 0.3862, 1.026, 0.3864, 1.075, 0.3864, 1.075, 0.3862, 1.026, 0.6323, 0.4076, 0.6322, 0.3616, 0.6322, 0.3616, 0.6323, 0.4076, 0.2313, 0.7225, 0.231, 0.6747, 0.231, 0.6747, 0.2313, 0.7225, 0.6635, 0.2634, 0.6637, 0.3121, 0.6637, 0.3121, 0.6635, 0.2634, 0.3515, 0.3934, 0.3514, 0.3446, 0.3514, 0.3446, 0.3515, 0.3934, 0.3856, 0.9333, 0.3859, 0.9783, 0.3859, 0.9783, 0.3856, 0.9333, 0.3551, 1.171, 0.355, 1.125, 0.355, 1.125, 0.3551, 1.171, 0.3825, 0.2472, 0.3827, 0.295, 0.3827, 0.295, 0.3825, 0.2472, 0.2624, 0.6252, 0.2626, 0.675, 0.2626, 0.675, 0.2624, 0.6252, 0.3864, 1.075, 0.3866, 1.123, 0.3866, 1.123, 0.3864, 1.075, 0.6322, 0.3616, 0.6321, 0.3127, 0.6321, 0.3127, 0.6322, 0.3616, 0.2315, 0.7675, 0.2313, 0.7225, 0.2313, 0.7225, 0.2315, 0.7675, 0.3546, 1.026, 0.3543, 0.977, 0.3543, 0.977, 0.3546, 1.026, 0.6634, 0.2156, 0.6635, 0.2634, 0.6635, 0.2634, 0.6634, 0.2156, 0.3853, 0.8928, 0.3856, 0.9333, 0.3856, 0.9333, 0.3853, 0.8928, 0.3514, 0.3446, 0.3511, 0.2948, 0.3511, 0.2948, 0.3514, 0.3446, 0.3548, 1.076, 0.3546, 1.026, 0.3546, 1.026, 0.3548, 1.076, 0.3822, 0.2022, 0.3825, 0.2472, 0.3825, 0.2472, 0.3822, 0.2022, 0.2626, 0.675, 0.2629, 0.7238, 0.2629, 0.7238, 0.2626, 0.675, 0.6321, 0.3127, 0.632, 0.2629, 0.632, 0.2629, 0.6321, 0.3127, 0.2318, 0.808, 0.2315, 0.7675, 0.2315, 0.7675, 0.2318, 0.808, 0.3543, 0.977, 0.354, 0.931, 0.354, 0.931, 0.3543, 0.977, 0.6632, 0.1706, 0.6634, 0.2156, 0.6634, 0.2156, 0.6632, 0.1706, 0.385, 0.8584, 0.3853, 0.8928, 0.3853, 0.8928, 0.385, 0.8584, 0.3511, 0.2948, 0.3509, 0.2459, 0.3509, 0.2459, 0.3511, 0.2948, 0.355, 1.125, 0.3548, 1.076, 0.3548, 1.076, 0.355, 1.125, 0.3819, 0.1617, 0.3822, 0.2022, 0.3822, 0.2022, 0.3819, 0.1617, 0.2629, 0.7238, 0.2631, 0.7698, 0.2631, 0.7698, 0.2629, 0.7238, 0.632, 0.2629, 0.6318, 0.2141, 0.6318, 0.2141, 0.632, 0.2629, 0.2321, 0.8424, 0.2318, 0.808, 0.2318, 0.808, 0.2321, 0.8424])
me_cylinder.use_remesh_preserve_volume = False
me_cylinder.use_remesh_preserve_attributes = False
me_cylinder.use_mirror_vertex_groups = False
me_cylinder.update()

# ---- objects
ob_cylinder_002 = bpy.data.objects.new('Cylinder.002', me_cylinder_002)
ob_cylinder_001 = bpy.data.objects.new('Cylinder.001', me_cylinder_001)
ob_cylinder = bpy.data.objects.new('Cylinder', me_cylinder)

# ---- transforms, parenting, visibility, modifiers, constraints
ob_cylinder_002.location = (0.0, 0.0, 1.011)
ob_cylinder_002.lineart.crease_threshold = 0.0
ob_cylinder_001.location = (0.0, 0.0, 1.011)
ob_cylinder_001.lineart.crease_threshold = 0.0
ob_cylinder.location = (0.0, 0.0, 1.011)
ob_cylinder.lineart.crease_threshold = 0.0

# ---- collection membership
col_collection_1.objects.link(ob_cylinder_002)
col_collection_1.objects.link(ob_cylinder_001)
col_collection_1.objects.link(ob_cylinder)

# ---- scene / render settings (as saved in the file)
scene.frame_start = 1; scene.frame_end = 250; scene.frame_set(1)
scene.render.engine = 'BLENDER_EEVEE_NEXT'
scene.render.resolution_percentage = 50
scene.render.dither_intensity = 0.0
scene.cycles.use_denoising = False
scene.cycles.samples = 10
scene.cycles.sampling_pattern = 'TABULATED_SOBOL'
scene.cycles.light_sampling_threshold = 0.0
scene.cycles.use_adaptive_sampling = False
scene.cycles.use_light_tree = False
scene.cycles.blur_glossy = 0.0
scene.cycles.pixel_filter_type = 'GAUSSIAN'
scene.cycles.sample_clamp_indirect = 0.0
scene.view_settings.view_transform = 'Standard'
bpy.context.view_layer.update()

# ---- added for rendering (the .blend has no active camera and no usable light): camera, sun
cam_auto = bpy.data.cameras.new('AutoCamera')
cam_auto.lens = 50.0
cam_auto.sensor_width = 36.0
cam_auto.clip_end = 1000.0
ob_auto_camera = bpy.data.objects.new('AutoCamera', cam_auto)
scene.collection.objects.link(ob_auto_camera)
ob_auto_camera.location = (3.57582, -4.29099, 4.12304)
ob_auto_camera.rotation_euler = (1.09748, -7.21219e-08, 0.694738)
scene.camera = ob_auto_camera
light_auto_sun = bpy.data.lights.new('AutoSun', 'SUN')
light_auto_sun.energy = 3.0
light_auto_sun.angle = 0.0523599
ob_auto_sun = bpy.data.objects.new('AutoSun', light_auto_sun)
scene.collection.objects.link(ob_auto_sun)
ob_auto_sun.rotation_euler = (0.872665, 0.174533, 0.523599)
bpy.context.view_layer.update()
